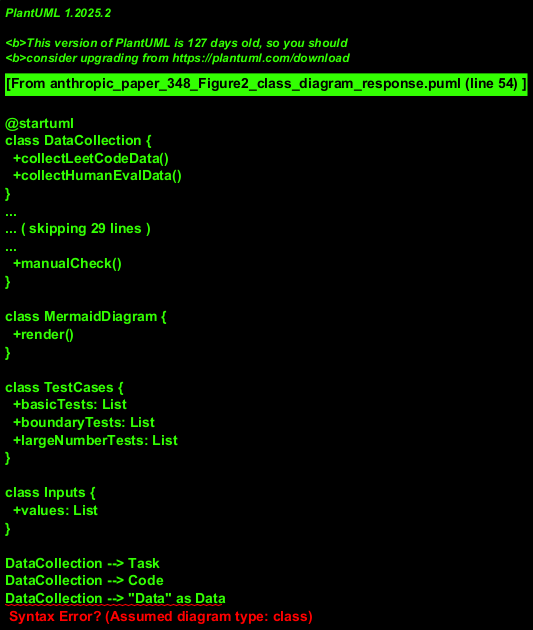

The diagram above was rendered by PlantUML. Its source (embedded in the PNG):
@startuml
class DataCollection {
  +collectLeetCodeData()
  +collectHumanEvalData()
}

class Task {
  +description: String
  +getProblemStatement()
}

class Code {
  +implementation: String
  +execute()
}

class FlowchartConstruction {
  +constructFlowchart()
  +renderFlowchart()
}

class TestCasesGeneration {
  +generateTestCases()
  +executeTestCases()
  +getOutputs()
}

class LLM {
  +generateFlowchart()
  +generateTestInputs()
}

class Flowchart {
  +steps: List
  +manualCheck()
}

class MermaidDiagram {
  +render()
}

class TestCases {
  +basicTests: List
  +boundaryTests: List
  +largeNumberTests: List
}

class Inputs {
  +values: List
}

DataCollection --> Task
DataCollection --> Code
DataCollection --> "Data" as Data

FlowchartConstruction --> Task
FlowchartConstruction --> Code
FlowchartConstruction --> LLM
FlowchartConstruction --> Flowchart
FlowchartConstruction --> MermaidDiagram

TestCasesGeneration --> Task
TestCasesGeneration --> Code
TestCasesGeneration --> LLM
TestCasesGeneration --> TestCases
TestCasesGeneration --> Inputs

note right of DataCollection
  Step 1 in the process
end note

note right of FlowchartConstruction
  Step 2 in the process
end note

note right of TestCasesGeneration
  Step 3 in the process
end note
@enduml